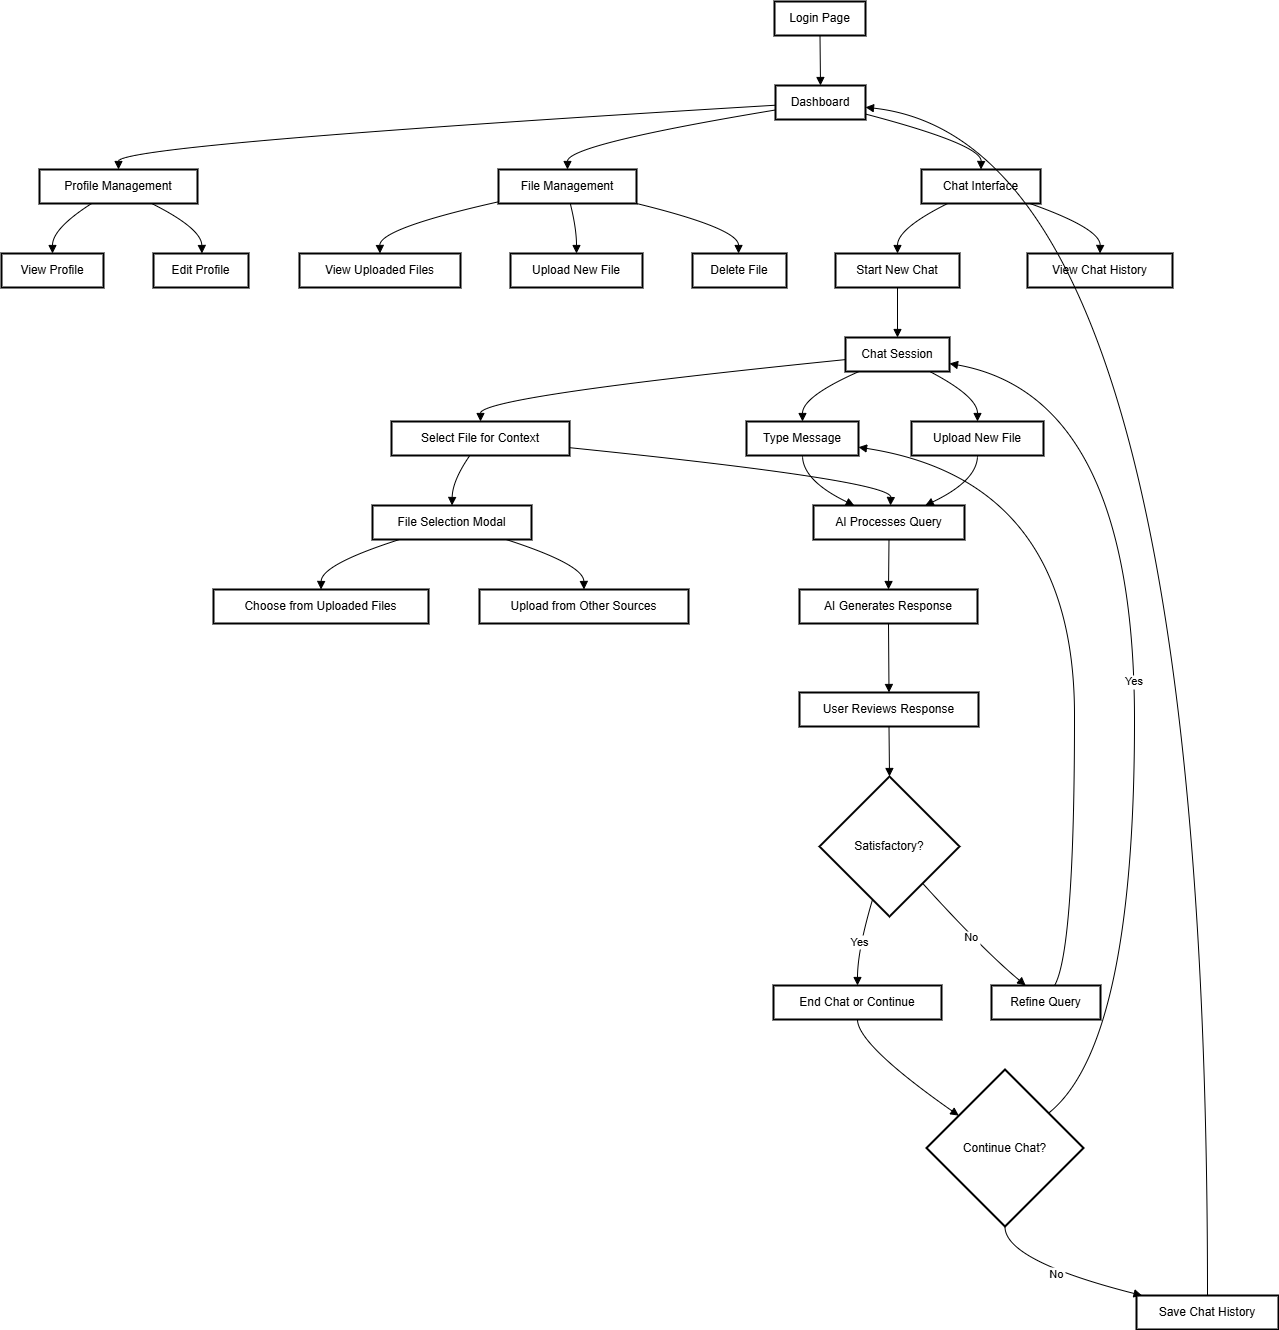

The diagram above was exported from draw.io. Its source (the exported page's mxGraphModel, read from the mxfile embedded in the PNG):
<mxGraphModel dx="1386" dy="751" grid="1" gridSize="10" guides="1" tooltips="1" connect="1" arrows="1" fold="1" page="1" pageScale="1" pageWidth="850" pageHeight="1100" math="0" shadow="0">
  <root>
    <mxCell id="0" />
    <mxCell id="1" parent="0" />
    <mxCell id="A_zohatLFqxwpJOq0xRS-1" value="Login Page" style="whiteSpace=wrap;strokeWidth=2;" vertex="1" parent="1">
      <mxGeometry x="793" y="20" width="91" height="34" as="geometry" />
    </mxCell>
    <mxCell id="A_zohatLFqxwpJOq0xRS-2" value="Dashboard" style="whiteSpace=wrap;strokeWidth=2;" vertex="1" parent="1">
      <mxGeometry x="794" y="104" width="90" height="34" as="geometry" />
    </mxCell>
    <mxCell id="A_zohatLFqxwpJOq0xRS-3" value="Profile Management" style="whiteSpace=wrap;strokeWidth=2;" vertex="1" parent="1">
      <mxGeometry x="58" y="188" width="158" height="34" as="geometry" />
    </mxCell>
    <mxCell id="A_zohatLFqxwpJOq0xRS-4" value="Chat Interface" style="whiteSpace=wrap;strokeWidth=2;" vertex="1" parent="1">
      <mxGeometry x="940" y="188" width="119" height="34" as="geometry" />
    </mxCell>
    <mxCell id="A_zohatLFqxwpJOq0xRS-5" value="File Management" style="whiteSpace=wrap;strokeWidth=2;" vertex="1" parent="1">
      <mxGeometry x="517" y="188" width="138" height="34" as="geometry" />
    </mxCell>
    <mxCell id="A_zohatLFqxwpJOq0xRS-6" value="View Profile" style="whiteSpace=wrap;strokeWidth=2;" vertex="1" parent="1">
      <mxGeometry x="20" y="272" width="102" height="34" as="geometry" />
    </mxCell>
    <mxCell id="A_zohatLFqxwpJOq0xRS-7" value="Edit Profile" style="whiteSpace=wrap;strokeWidth=2;" vertex="1" parent="1">
      <mxGeometry x="172" y="272" width="95" height="34" as="geometry" />
    </mxCell>
    <mxCell id="A_zohatLFqxwpJOq0xRS-8" value="View Uploaded Files" style="whiteSpace=wrap;strokeWidth=2;" vertex="1" parent="1">
      <mxGeometry x="318" y="272" width="161" height="34" as="geometry" />
    </mxCell>
    <mxCell id="A_zohatLFqxwpJOq0xRS-9" value="Upload New File" style="whiteSpace=wrap;strokeWidth=2;" vertex="1" parent="1">
      <mxGeometry x="529" y="272" width="132" height="34" as="geometry" />
    </mxCell>
    <mxCell id="A_zohatLFqxwpJOq0xRS-10" value="Delete File" style="whiteSpace=wrap;strokeWidth=2;" vertex="1" parent="1">
      <mxGeometry x="711" y="272" width="94" height="34" as="geometry" />
    </mxCell>
    <mxCell id="A_zohatLFqxwpJOq0xRS-11" value="Start New Chat" style="whiteSpace=wrap;strokeWidth=2;" vertex="1" parent="1">
      <mxGeometry x="854" y="272" width="124" height="34" as="geometry" />
    </mxCell>
    <mxCell id="A_zohatLFqxwpJOq0xRS-12" value="View Chat History" style="whiteSpace=wrap;strokeWidth=2;" vertex="1" parent="1">
      <mxGeometry x="1046" y="272" width="145" height="34" as="geometry" />
    </mxCell>
    <mxCell id="A_zohatLFqxwpJOq0xRS-13" value="Chat Session" style="whiteSpace=wrap;strokeWidth=2;" vertex="1" parent="1">
      <mxGeometry x="864" y="356" width="104" height="34" as="geometry" />
    </mxCell>
    <mxCell id="A_zohatLFqxwpJOq0xRS-14" value="Type Message" style="whiteSpace=wrap;strokeWidth=2;" vertex="1" parent="1">
      <mxGeometry x="765" y="440" width="112" height="34" as="geometry" />
    </mxCell>
    <mxCell id="A_zohatLFqxwpJOq0xRS-15" value="Select File for Context" style="whiteSpace=wrap;strokeWidth=2;" vertex="1" parent="1">
      <mxGeometry x="410" y="440" width="178" height="34" as="geometry" />
    </mxCell>
    <mxCell id="A_zohatLFqxwpJOq0xRS-16" value="Upload New File" style="whiteSpace=wrap;strokeWidth=2;" vertex="1" parent="1">
      <mxGeometry x="930" y="440" width="132" height="34" as="geometry" />
    </mxCell>
    <mxCell id="A_zohatLFqxwpJOq0xRS-17" value="File Selection Modal" style="whiteSpace=wrap;strokeWidth=2;" vertex="1" parent="1">
      <mxGeometry x="391" y="524" width="159" height="34" as="geometry" />
    </mxCell>
    <mxCell id="A_zohatLFqxwpJOq0xRS-18" value="Choose from Uploaded Files" style="whiteSpace=wrap;strokeWidth=2;" vertex="1" parent="1">
      <mxGeometry x="232" y="608" width="215" height="34" as="geometry" />
    </mxCell>
    <mxCell id="A_zohatLFqxwpJOq0xRS-19" value="Upload from Other Sources" style="whiteSpace=wrap;strokeWidth=2;" vertex="1" parent="1">
      <mxGeometry x="498" y="608" width="209" height="34" as="geometry" />
    </mxCell>
    <mxCell id="A_zohatLFqxwpJOq0xRS-20" value="AI Processes Query" style="whiteSpace=wrap;strokeWidth=2;" vertex="1" parent="1">
      <mxGeometry x="832" y="524" width="151" height="34" as="geometry" />
    </mxCell>
    <mxCell id="A_zohatLFqxwpJOq0xRS-21" value="AI Generates Response" style="whiteSpace=wrap;strokeWidth=2;" vertex="1" parent="1">
      <mxGeometry x="818" y="608" width="178" height="34" as="geometry" />
    </mxCell>
    <mxCell id="A_zohatLFqxwpJOq0xRS-22" value="User Reviews Response" style="whiteSpace=wrap;strokeWidth=2;" vertex="1" parent="1">
      <mxGeometry x="818" y="711" width="179" height="34" as="geometry" />
    </mxCell>
    <mxCell id="A_zohatLFqxwpJOq0xRS-23" value="Satisfactory?" style="rhombus;strokeWidth=2;whiteSpace=wrap;" vertex="1" parent="1">
      <mxGeometry x="838" y="795" width="140" height="140" as="geometry" />
    </mxCell>
    <mxCell id="A_zohatLFqxwpJOq0xRS-24" value="End Chat or Continue" style="whiteSpace=wrap;strokeWidth=2;" vertex="1" parent="1">
      <mxGeometry x="792" y="1004" width="168" height="34" as="geometry" />
    </mxCell>
    <mxCell id="A_zohatLFqxwpJOq0xRS-25" value="Refine Query" style="whiteSpace=wrap;strokeWidth=2;" vertex="1" parent="1">
      <mxGeometry x="1010" y="1004" width="109" height="34" as="geometry" />
    </mxCell>
    <mxCell id="A_zohatLFqxwpJOq0xRS-26" value="Continue Chat?" style="rhombus;strokeWidth=2;whiteSpace=wrap;" vertex="1" parent="1">
      <mxGeometry x="945" y="1088" width="157" height="157" as="geometry" />
    </mxCell>
    <mxCell id="A_zohatLFqxwpJOq0xRS-27" value="Save Chat History" style="whiteSpace=wrap;strokeWidth=2;" vertex="1" parent="1">
      <mxGeometry x="1155" y="1314" width="142" height="34" as="geometry" />
    </mxCell>
    <mxCell id="A_zohatLFqxwpJOq0xRS-28" value="" style="curved=1;startArrow=none;endArrow=block;exitX=0.5;exitY=1;entryX=0.5;entryY=0;rounded=0;" edge="1" parent="1" source="A_zohatLFqxwpJOq0xRS-1" target="A_zohatLFqxwpJOq0xRS-2">
      <mxGeometry relative="1" as="geometry">
        <Array as="points" />
      </mxGeometry>
    </mxCell>
    <mxCell id="A_zohatLFqxwpJOq0xRS-29" value="" style="curved=1;startArrow=none;endArrow=block;exitX=0;exitY=0.58;entryX=0.5;entryY=0;rounded=0;" edge="1" parent="1" source="A_zohatLFqxwpJOq0xRS-2" target="A_zohatLFqxwpJOq0xRS-3">
      <mxGeometry relative="1" as="geometry">
        <Array as="points">
          <mxPoint x="137" y="163" />
        </Array>
      </mxGeometry>
    </mxCell>
    <mxCell id="A_zohatLFqxwpJOq0xRS-30" value="" style="curved=1;startArrow=none;endArrow=block;exitX=1;exitY=0.84;entryX=0.5;entryY=0;rounded=0;" edge="1" parent="1" source="A_zohatLFqxwpJOq0xRS-2" target="A_zohatLFqxwpJOq0xRS-4">
      <mxGeometry relative="1" as="geometry">
        <Array as="points">
          <mxPoint x="1000" y="163" />
        </Array>
      </mxGeometry>
    </mxCell>
    <mxCell id="A_zohatLFqxwpJOq0xRS-31" value="" style="curved=1;startArrow=none;endArrow=block;exitX=0;exitY=0.72;entryX=0.5;entryY=0;rounded=0;" edge="1" parent="1" source="A_zohatLFqxwpJOq0xRS-2" target="A_zohatLFqxwpJOq0xRS-5">
      <mxGeometry relative="1" as="geometry">
        <Array as="points">
          <mxPoint x="586" y="163" />
        </Array>
      </mxGeometry>
    </mxCell>
    <mxCell id="A_zohatLFqxwpJOq0xRS-32" value="" style="curved=1;startArrow=none;endArrow=block;exitX=0.33;exitY=1;entryX=0.5;entryY=0;rounded=0;" edge="1" parent="1" source="A_zohatLFqxwpJOq0xRS-3" target="A_zohatLFqxwpJOq0xRS-6">
      <mxGeometry relative="1" as="geometry">
        <Array as="points">
          <mxPoint x="71" y="247" />
        </Array>
      </mxGeometry>
    </mxCell>
    <mxCell id="A_zohatLFqxwpJOq0xRS-33" value="" style="curved=1;startArrow=none;endArrow=block;exitX=0.71;exitY=1;entryX=0.51;entryY=0;rounded=0;" edge="1" parent="1" source="A_zohatLFqxwpJOq0xRS-3" target="A_zohatLFqxwpJOq0xRS-7">
      <mxGeometry relative="1" as="geometry">
        <Array as="points">
          <mxPoint x="220" y="247" />
        </Array>
      </mxGeometry>
    </mxCell>
    <mxCell id="A_zohatLFqxwpJOq0xRS-34" value="" style="curved=1;startArrow=none;endArrow=block;exitX=0;exitY=0.95;entryX=0.5;entryY=0;rounded=0;" edge="1" parent="1" source="A_zohatLFqxwpJOq0xRS-5" target="A_zohatLFqxwpJOq0xRS-8">
      <mxGeometry relative="1" as="geometry">
        <Array as="points">
          <mxPoint x="398" y="247" />
        </Array>
      </mxGeometry>
    </mxCell>
    <mxCell id="A_zohatLFqxwpJOq0xRS-35" value="" style="curved=1;startArrow=none;endArrow=block;exitX=0.52;exitY=1;entryX=0.5;entryY=0;rounded=0;" edge="1" parent="1" source="A_zohatLFqxwpJOq0xRS-5" target="A_zohatLFqxwpJOq0xRS-9">
      <mxGeometry relative="1" as="geometry">
        <Array as="points">
          <mxPoint x="595" y="247" />
        </Array>
      </mxGeometry>
    </mxCell>
    <mxCell id="A_zohatLFqxwpJOq0xRS-36" value="" style="curved=1;startArrow=none;endArrow=block;exitX=1;exitY=1;entryX=0.49;entryY=0;rounded=0;" edge="1" parent="1" source="A_zohatLFqxwpJOq0xRS-5" target="A_zohatLFqxwpJOq0xRS-10">
      <mxGeometry relative="1" as="geometry">
        <Array as="points">
          <mxPoint x="757" y="247" />
        </Array>
      </mxGeometry>
    </mxCell>
    <mxCell id="A_zohatLFqxwpJOq0xRS-37" value="" style="curved=1;startArrow=none;endArrow=block;exitX=0.22;exitY=1;entryX=0.5;entryY=0;rounded=0;" edge="1" parent="1" source="A_zohatLFqxwpJOq0xRS-4" target="A_zohatLFqxwpJOq0xRS-11">
      <mxGeometry relative="1" as="geometry">
        <Array as="points">
          <mxPoint x="916" y="247" />
        </Array>
      </mxGeometry>
    </mxCell>
    <mxCell id="A_zohatLFqxwpJOq0xRS-38" value="" style="curved=1;startArrow=none;endArrow=block;exitX=0.91;exitY=1;entryX=0.5;entryY=0;rounded=0;" edge="1" parent="1" source="A_zohatLFqxwpJOq0xRS-4" target="A_zohatLFqxwpJOq0xRS-12">
      <mxGeometry relative="1" as="geometry">
        <Array as="points">
          <mxPoint x="1119" y="247" />
        </Array>
      </mxGeometry>
    </mxCell>
    <mxCell id="A_zohatLFqxwpJOq0xRS-39" value="" style="curved=1;startArrow=none;endArrow=block;exitX=0.5;exitY=1;entryX=0.5;entryY=0;rounded=0;" edge="1" parent="1" source="A_zohatLFqxwpJOq0xRS-11" target="A_zohatLFqxwpJOq0xRS-13">
      <mxGeometry relative="1" as="geometry">
        <Array as="points" />
      </mxGeometry>
    </mxCell>
    <mxCell id="A_zohatLFqxwpJOq0xRS-40" value="" style="curved=1;startArrow=none;endArrow=block;exitX=0.13;exitY=1;entryX=0.5;entryY=0;rounded=0;" edge="1" parent="1" source="A_zohatLFqxwpJOq0xRS-13" target="A_zohatLFqxwpJOq0xRS-14">
      <mxGeometry relative="1" as="geometry">
        <Array as="points">
          <mxPoint x="821" y="415" />
        </Array>
      </mxGeometry>
    </mxCell>
    <mxCell id="A_zohatLFqxwpJOq0xRS-41" value="" style="curved=1;startArrow=none;endArrow=block;exitX=0;exitY=0.65;entryX=0.5;entryY=0;rounded=0;" edge="1" parent="1" source="A_zohatLFqxwpJOq0xRS-13" target="A_zohatLFqxwpJOq0xRS-15">
      <mxGeometry relative="1" as="geometry">
        <Array as="points">
          <mxPoint x="499" y="415" />
        </Array>
      </mxGeometry>
    </mxCell>
    <mxCell id="A_zohatLFqxwpJOq0xRS-42" value="" style="curved=1;startArrow=none;endArrow=block;exitX=0.81;exitY=1;entryX=0.5;entryY=0;rounded=0;" edge="1" parent="1" source="A_zohatLFqxwpJOq0xRS-13" target="A_zohatLFqxwpJOq0xRS-16">
      <mxGeometry relative="1" as="geometry">
        <Array as="points">
          <mxPoint x="996" y="415" />
        </Array>
      </mxGeometry>
    </mxCell>
    <mxCell id="A_zohatLFqxwpJOq0xRS-43" value="" style="curved=1;startArrow=none;endArrow=block;exitX=0.44;exitY=1;entryX=0.5;entryY=0;rounded=0;" edge="1" parent="1" source="A_zohatLFqxwpJOq0xRS-15" target="A_zohatLFqxwpJOq0xRS-17">
      <mxGeometry relative="1" as="geometry">
        <Array as="points">
          <mxPoint x="471" y="499" />
        </Array>
      </mxGeometry>
    </mxCell>
    <mxCell id="A_zohatLFqxwpJOq0xRS-44" value="" style="curved=1;startArrow=none;endArrow=block;exitX=0.17;exitY=1;entryX=0.5;entryY=0;rounded=0;" edge="1" parent="1" source="A_zohatLFqxwpJOq0xRS-17" target="A_zohatLFqxwpJOq0xRS-18">
      <mxGeometry relative="1" as="geometry">
        <Array as="points">
          <mxPoint x="340" y="583" />
        </Array>
      </mxGeometry>
    </mxCell>
    <mxCell id="A_zohatLFqxwpJOq0xRS-45" value="" style="curved=1;startArrow=none;endArrow=block;exitX=0.84;exitY=1;entryX=0.5;entryY=0;rounded=0;" edge="1" parent="1" source="A_zohatLFqxwpJOq0xRS-17" target="A_zohatLFqxwpJOq0xRS-19">
      <mxGeometry relative="1" as="geometry">
        <Array as="points">
          <mxPoint x="602" y="583" />
        </Array>
      </mxGeometry>
    </mxCell>
    <mxCell id="A_zohatLFqxwpJOq0xRS-46" value="" style="curved=1;startArrow=none;endArrow=block;exitX=0.5;exitY=1;entryX=0.27;entryY=0;rounded=0;" edge="1" parent="1" source="A_zohatLFqxwpJOq0xRS-14" target="A_zohatLFqxwpJOq0xRS-20">
      <mxGeometry relative="1" as="geometry">
        <Array as="points">
          <mxPoint x="821" y="499" />
        </Array>
      </mxGeometry>
    </mxCell>
    <mxCell id="A_zohatLFqxwpJOq0xRS-47" value="" style="curved=1;startArrow=none;endArrow=block;exitX=1;exitY=0.77;entryX=0.51;entryY=0;rounded=0;" edge="1" parent="1" source="A_zohatLFqxwpJOq0xRS-15" target="A_zohatLFqxwpJOq0xRS-20">
      <mxGeometry relative="1" as="geometry">
        <Array as="points">
          <mxPoint x="910" y="499" />
        </Array>
      </mxGeometry>
    </mxCell>
    <mxCell id="A_zohatLFqxwpJOq0xRS-48" value="" style="curved=1;startArrow=none;endArrow=block;exitX=0.5;exitY=1;entryX=0.74;entryY=0;rounded=0;" edge="1" parent="1" source="A_zohatLFqxwpJOq0xRS-16" target="A_zohatLFqxwpJOq0xRS-20">
      <mxGeometry relative="1" as="geometry">
        <Array as="points">
          <mxPoint x="996" y="499" />
        </Array>
      </mxGeometry>
    </mxCell>
    <mxCell id="A_zohatLFqxwpJOq0xRS-49" value="" style="curved=1;startArrow=none;endArrow=block;exitX=0.5;exitY=1;entryX=0.5;entryY=0;rounded=0;" edge="1" parent="1" source="A_zohatLFqxwpJOq0xRS-20" target="A_zohatLFqxwpJOq0xRS-21">
      <mxGeometry relative="1" as="geometry">
        <Array as="points" />
      </mxGeometry>
    </mxCell>
    <mxCell id="A_zohatLFqxwpJOq0xRS-50" value="" style="curved=1;startArrow=none;endArrow=block;exitX=0.5;exitY=1;entryX=0.5;entryY=0;rounded=0;" edge="1" parent="1" source="A_zohatLFqxwpJOq0xRS-21" target="A_zohatLFqxwpJOq0xRS-22">
      <mxGeometry relative="1" as="geometry">
        <Array as="points" />
      </mxGeometry>
    </mxCell>
    <mxCell id="A_zohatLFqxwpJOq0xRS-51" value="" style="curved=1;startArrow=none;endArrow=block;exitX=0.5;exitY=1;entryX=0.5;entryY=0;rounded=0;" edge="1" parent="1" source="A_zohatLFqxwpJOq0xRS-22" target="A_zohatLFqxwpJOq0xRS-23">
      <mxGeometry relative="1" as="geometry">
        <Array as="points" />
      </mxGeometry>
    </mxCell>
    <mxCell id="A_zohatLFqxwpJOq0xRS-52" value="Yes" style="curved=1;startArrow=none;endArrow=block;exitX=0.34;exitY=1;entryX=0.5;entryY=-0.01;rounded=0;" edge="1" parent="1" source="A_zohatLFqxwpJOq0xRS-23" target="A_zohatLFqxwpJOq0xRS-24">
      <mxGeometry relative="1" as="geometry">
        <Array as="points">
          <mxPoint x="876" y="969" />
        </Array>
      </mxGeometry>
    </mxCell>
    <mxCell id="A_zohatLFqxwpJOq0xRS-53" value="No" style="curved=1;startArrow=none;endArrow=block;exitX=0.95;exitY=1;entryX=0.31;entryY=-0.01;rounded=0;" edge="1" parent="1" source="A_zohatLFqxwpJOq0xRS-23" target="A_zohatLFqxwpJOq0xRS-25">
      <mxGeometry relative="1" as="geometry">
        <Array as="points">
          <mxPoint x="1002" y="969" />
        </Array>
      </mxGeometry>
    </mxCell>
    <mxCell id="A_zohatLFqxwpJOq0xRS-54" value="" style="curved=1;startArrow=none;endArrow=block;exitX=0.58;exitY=-0.01;entryX=1.01;entryY=0.76;rounded=0;" edge="1" parent="1" source="A_zohatLFqxwpJOq0xRS-25" target="A_zohatLFqxwpJOq0xRS-14">
      <mxGeometry relative="1" as="geometry">
        <Array as="points">
          <mxPoint x="1093" y="969" />
          <mxPoint x="1093" y="499" />
        </Array>
      </mxGeometry>
    </mxCell>
    <mxCell id="A_zohatLFqxwpJOq0xRS-55" value="" style="curved=1;startArrow=none;endArrow=block;exitX=0.5;exitY=0.99;entryX=0;entryY=0.15;rounded=0;" edge="1" parent="1" source="A_zohatLFqxwpJOq0xRS-24" target="A_zohatLFqxwpJOq0xRS-26">
      <mxGeometry relative="1" as="geometry">
        <Array as="points">
          <mxPoint x="876" y="1063" />
        </Array>
      </mxGeometry>
    </mxCell>
    <mxCell id="A_zohatLFqxwpJOq0xRS-56" value="Yes" style="curved=1;startArrow=none;endArrow=block;exitX=1;exitY=0.1;entryX=1.01;entryY=0.77;rounded=0;" edge="1" parent="1" source="A_zohatLFqxwpJOq0xRS-26" target="A_zohatLFqxwpJOq0xRS-13">
      <mxGeometry relative="1" as="geometry">
        <Array as="points">
          <mxPoint x="1153" y="1063" />
          <mxPoint x="1153" y="415" />
        </Array>
      </mxGeometry>
    </mxCell>
    <mxCell id="A_zohatLFqxwpJOq0xRS-57" value="No" style="curved=1;startArrow=none;endArrow=block;exitX=0.5;exitY=1;entryX=0.03;entryY=-0.01;rounded=0;" edge="1" parent="1" source="A_zohatLFqxwpJOq0xRS-26" target="A_zohatLFqxwpJOq0xRS-27">
      <mxGeometry relative="1" as="geometry">
        <Array as="points">
          <mxPoint x="1023" y="1279" />
        </Array>
      </mxGeometry>
    </mxCell>
    <mxCell id="A_zohatLFqxwpJOq0xRS-58" value="" style="curved=1;startArrow=none;endArrow=block;exitX=0.5;exitY=-0.01;entryX=1;entryY=0.64;rounded=0;" edge="1" parent="1" source="A_zohatLFqxwpJOq0xRS-27" target="A_zohatLFqxwpJOq0xRS-2">
      <mxGeometry relative="1" as="geometry">
        <Array as="points">
          <mxPoint x="1226" y="163" />
        </Array>
      </mxGeometry>
    </mxCell>
  </root>
</mxGraphModel>